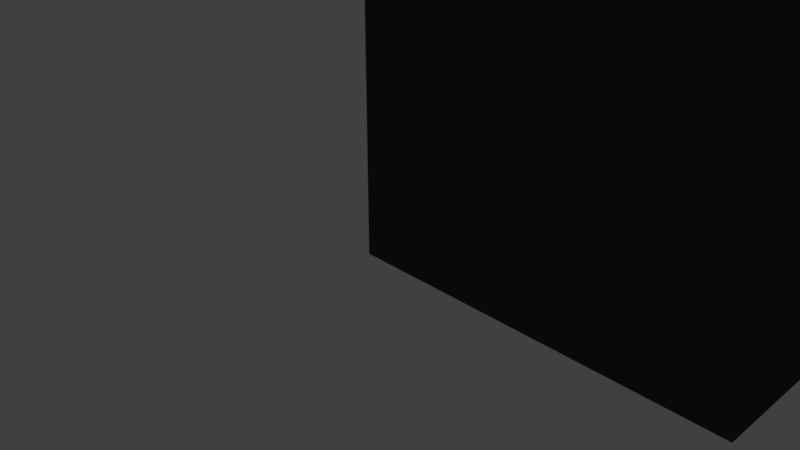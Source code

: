 # Source: Computers.blend  (saved by Blender 2.78.0; exported with 4.5.12 LTS)
import bpy
from mathutils import Matrix  # noqa: F401  (used for matrix-valued properties, if any)

bpy.ops.wm.read_factory_settings(use_empty=True)
scene = bpy.context.scene
scene.name = 'Scene'

# ---- collections
col_collection_1 = bpy.data.collections.new('Collection 1'); scene.collection.children.link(col_collection_1)
col_collection_1.hide_render = True
col_collection_1.hide_viewport = True
col_collection_2 = bpy.data.collections.new('Collection 2'); scene.collection.children.link(col_collection_2)

# ---- materials (node trees are filled in below, after node groups)
mat_computer_black = bpy.data.materials.new('Computer Black')
mat_computer_black.alpha_threshold = 0.0
mat_computer_black.diffuse_color = (0.0539, 0.0539, 0.0539, 1.0)
mat_computer_black.roughness = 0.5
mat_chrome = bpy.data.materials.new('Chrome')
mat_chrome.alpha_threshold = 0.0
mat_chrome.diffuse_color = (0.542, 0.542, 0.542, 1.0)
mat_chrome.roughness = 0.5

# ---- material node trees
mat_computer_black.use_nodes = True; mat_computer_black.node_tree.nodes.clear()
_N = mat_computer_black.node_tree.nodes; _L = mat_computer_black.node_tree.links
n0 = _N.new('ShaderNodeOutputMaterial'); n0.name = 'Material Output'; n0.location = (300, 300)
n1 = _N.new('ShaderNodeBsdfDiffuse'); n1.name = 'Diffuse BSDF'; n1.location = (10, 300)
n1.inputs[0].default_value = (0.0539, 0.0539, 0.0539, 1.0)
_L.new(n1.outputs[0], n0.inputs[0])
n0.is_active_output = True
mat_chrome.use_nodes = True; mat_chrome.node_tree.nodes.clear()
_N = mat_chrome.node_tree.nodes; _L = mat_chrome.node_tree.links
n0 = _N.new('ShaderNodeOutputMaterial'); n0.name = 'Material Output'; n0.location = (300, 300)
n1 = _N.new('ShaderNodeBsdfAnisotropic'); n1.name = 'Glossy BSDF'; n1.location = (10, 300)
n1.distribution = 'GGX'
n1.inputs[0].default_value = (0.542, 0.542, 0.542, 1.0)
n1.inputs[1].default_value = 0.0
_L.new(n1.outputs[0], n0.inputs[0])
n0.is_active_output = True

# ---- world
world_world = bpy.data.worlds.new('World'); scene.world = world_world
world_world.color = (0.05088, 0.05088, 0.05088)
world_world.use_sun_shadow = False
world_world.sun_shadow_jitter_overblur = 0.0
world_world.cycles.sampling_method = 'MANUAL'

# ---- cameras
cam_camera = bpy.data.cameras.new('Camera')
cam_camera.clip_end = 100.0
cam_camera.lens = 35.0
cam_camera.sensor_width = 32.0
cam_camera.sensor_height = 18.0
cam_camera.ortho_scale = 7.314
cam_camera.dof.focus_distance = 0.0

# ---- lights
light_lamp = bpy.data.lights.new('Lamp', 'POINT')
light_lamp.transmission_factor = 0.0
light_lamp.cutoff_distance = 30.0
light_lamp.energy = 100.0
light_lamp.shadow_buffer_clip_start = 1.001
light_lamp.shadow_soft_size = 0.1
light_lamp.shadow_maximum_resolution = 0.006
light_lamp.use_absolute_resolution = True

# ---- meshes
me_lod_a_computer_1 = bpy.data.meshes.new('LOD_A_Computer 1')
me_lod_a_computer_1.from_pydata([(0.0, -1.2, 0.0), (0.0, 1.2, 0.0), (0.0, 0.8, 0.0), (0.0, -0.8, 0.0), (0.0, -0.8, 4.8), (0.0, 0.8, 4.8), (5.2, -0.8, 0.0), (5.2, 0.8, 0.0), (0.0, 0.75, 0.0), (0.0, -0.75, 0.0), (0.0, -0.75, 4.8), (0.0, 0.75, 4.8), (5.2, -0.75, 0.0), (5.2, 0.75, 0.0), (0.0, 0.75, 4.8), (0.0, 0.8, 4.8), (5.2, 0.75, 0.0), (5.2, 0.8, 0.0), (5.2, -0.75, 4.8), (5.2, -0.8, 4.8), (5.2, 0.8, 4.8), (0.0, -0.8, 4.8), (5.2, -0.8, 0.0), (0.0, -0.75, 4.8), (5.2, -0.75, 0.0), (5.2, 0.75, 4.8), (0.08414, 0.75, 4.884), (0.08414, 0.8, 4.884), (5.284, 0.75, 0.08414), (5.284, 0.8, 0.08414), (0.08414, -0.8, 4.884), (5.284, -0.8, 0.08414), (0.08414, -0.75, 4.884), (5.284, -0.75, 0.08414), (0.0, -1.2, 4.387), (0.0, -1.021, 4.684), (0.0, -1.191, 4.454), (0.0, -1.166, 4.524), (0.0, -1.126, 4.589), (0.0, -1.076, 4.644), (0.0, 1.021, 4.684), (0.0, 1.2, 4.387), (0.0, 1.076, 4.644), (0.0, 1.126, 4.589), (0.0, 1.166, 4.524), (0.0, 1.191, 4.454), (5.097, -1.017, 0.0), (4.808, -1.2, 0.0), (5.061, -1.073, 0.0), (5.008, -1.125, 0.0), (4.944, -1.165, 0.0), (4.875, -1.191, 0.0), (4.876, -1.021, 4.684), (4.808, -1.2, 4.387), (5.097, -1.017, 4.461), (4.864, -1.076, 4.644), (4.85, -1.126, 4.589), (4.935, -1.039, 4.662), (4.922, -1.086, 4.622), (4.908, -1.129, 4.579), (4.992, -1.048, 4.626), (4.974, -1.093, 4.596), (4.956, -1.128, 4.565), (4.875, -1.19, 4.4), (4.944, -1.165, 4.416), (4.821, -1.191, 4.454), (4.886, -1.177, 4.465), (4.947, -1.159, 4.477), (4.835, -1.165, 4.523), (4.896, -1.159, 4.527), (4.947, -1.149, 4.528), (5.077, -1.036, 4.52), (5.041, -1.047, 4.577), (5.06, -1.073, 4.448), (5.039, -1.085, 4.505), (5.013, -1.092, 4.557), (5.008, -1.124, 4.432), (4.997, -1.128, 4.49), (4.983, -1.128, 4.537), (4.808, 1.2, 0.0), (5.097, 1.017, 0.0), (4.875, 1.191, 0.0), (4.944, 1.165, 0.0), (5.008, 1.125, 0.0), (5.061, 1.073, 0.0), (4.876, 1.021, 4.684), (5.097, 1.017, 4.461), (4.808, 1.2, 4.387), (4.935, 1.039, 4.662), (4.992, 1.048, 4.626), (4.864, 1.076, 4.644), (4.922, 1.086, 4.622), (4.974, 1.093, 4.596), (4.85, 1.126, 4.589), (4.908, 1.129, 4.579), (4.956, 1.128, 4.565), (5.06, 1.073, 4.448), (5.008, 1.124, 4.432), (5.077, 1.036, 4.52), (5.039, 1.085, 4.505), (4.998, 1.128, 4.49), (5.041, 1.047, 4.577), (5.013, 1.092, 4.557), (4.983, 1.128, 4.537), (4.821, 1.191, 4.454), (4.835, 1.165, 4.523), (4.875, 1.19, 4.4), (4.886, 1.177, 4.466), (4.896, 1.16, 4.527), (4.944, 1.165, 4.416), (4.947, 1.159, 4.477), (4.947, 1.149, 4.528), (5.2, 0.8, 4.576), (4.98, 0.8, 4.8), (5.2, 0.8, 4.8), (5.189, 0.8, 4.645), (5.158, 0.8, 4.708), (5.11, 0.8, 4.757), (5.048, 0.8, 4.789), (4.98, -0.8, 4.8), (5.2, -0.8, 4.576), (5.2, -0.8, 4.8), (5.048, -0.8, 4.789), (5.11, -0.8, 4.757), (5.158, -0.8, 4.708), (5.189, -0.8, 4.645), (4.997, 0.75, 4.8), (5.2, 0.75, 4.597), (5.2, 0.75, 4.8), (5.06, 0.75, 4.79), (5.117, 0.75, 4.761), (5.161, 0.75, 4.717), (5.19, 0.75, 4.66), (5.2, -0.75, 4.597), (4.997, -0.75, 4.8), (5.2, -0.75, 4.8), (5.19, -0.75, 4.66), (5.161, -0.75, 4.717), (5.117, -0.75, 4.761), (5.06, -0.75, 4.79), (5.082, -0.75, 4.884), (5.284, -0.75, 4.682), (5.2, -0.75, 4.8), (5.144, -0.75, 4.874), (5.201, -0.75, 4.845), (5.245, -0.75, 4.801), (5.274, -0.75, 4.744), (5.284, -0.8, 4.682), (5.082, -0.8, 4.884), (5.2, -0.8, 4.8), (5.274, -0.8, 4.744), (5.245, -0.8, 4.801), (5.201, -0.8, 4.845), (5.144, -0.8, 4.874), (5.082, 0.8, 4.884), (5.284, 0.8, 4.682), (5.2, 0.8, 4.8), (5.144, 0.8, 4.874), (5.201, 0.8, 4.845), (5.245, 0.8, 4.801), (5.274, 0.8, 4.744), (5.284, 0.75, 4.682), (5.082, 0.75, 4.884), (5.2, 0.75, 4.8), (5.274, 0.75, 4.744), (5.245, 0.75, 4.801), (5.201, 0.75, 4.845), (5.144, 0.75, 4.874), (5.034, 1.099, 4.44), (4.976, 1.144, 4.424), (5.061, 1.073, 2.0), (5.034, 1.099, 0.0), (5.008, 1.124, 2.0), (4.976, 1.145, 0.0), (4.976, 1.145, 2.0), (5.034, 1.099, 2.0), (5.008, 1.124, 1.64), (5.034, 1.099, 1.64), (4.976, 1.145, 1.64), (5.061, 1.073, 1.64), (5.008, 1.124, 1.051), (5.008, 1.124, 1.222), (5.008, 1.124, 1.335), (5.008, 1.124, 1.387), (5.008, 1.124, 1.473), (5.008, 1.124, 1.522), (5.034, 1.099, 1.051), (5.034, 1.099, 1.222), (5.034, 1.099, 1.335), (5.034, 1.099, 1.387), (5.034, 1.099, 1.473), (5.034, 1.099, 1.522), (4.976, 1.145, 1.051), (4.976, 1.145, 1.222), (4.976, 1.145, 1.335), (4.976, 1.145, 1.387), (4.976, 1.145, 1.473), (4.976, 1.145, 1.522), (5.061, 1.073, 1.051), (5.061, 1.073, 1.222), (5.061, 1.073, 1.335), (5.061, 1.073, 1.387), (5.061, 1.073, 1.473), (5.061, 1.073, 1.522), (5.2, 0.75, 1.057), (5.2, 0.75, 1.366), (5.2, -0.75, 1.366), (5.2, -0.75, 1.057), (4.875, 1.191, 0.2006), (4.808, 1.2, 0.1977), (0.0, 1.2, 0.1977), (4.944, 1.165, 0.2041), (0.0, -0.8, 0.2), (0.0, 0.8, 0.2), (0.0, -0.75, 0.2), (0.0, 0.75, 0.2), (4.808, -1.2, 0.2), (4.875, -1.191, 2.2), (4.944, -1.165, 2.208), (5.008, -1.124, 2.216), (5.061, -1.073, 2.224), (5.097, -1.017, 2.231), (0.0, -1.2, 0.2), (5.2, -0.8, 2.288), (4.808, 0.8, 0.0), (4.808, -0.8, 0.0), (0.0, 1.1, -0.15), (2.404, 0.8, 0.0), (2.404, -0.8, 0.0), (4.808, -0.8, -0.15), (2.404, -1.2, 0.0), (4.808, 0.8, -0.15), (2.404, 1.2, 0.0), (2.404, 1.2, 0.1977), (2.404, -1.2, 0.2), (5.2, 0.8, -0.15), (5.2, -0.8, -0.15), (0.0, 1.2, -0.15), (0.0, -1.1, 0.0), (1.202, 0.8, 0.0), (1.202, -0.8, 0.0), (1.115, 1.2, -0.15), (3.606, -1.2, 0.0), (0.0, -1.2, 0.05), (0.0, 1.2, 0.04942), (1.202, 1.2, 0.0), (3.606, 1.2, 0.1977), (1.202, -1.2, 0.2), (3.676, -1.2, -0.15), (5.097, -1.017, -0.15), (0.0, 1.1, 0.0), (3.606, 0.8, 0.0), (3.606, -0.8, 0.0), (5.061, -1.073, -0.15), (1.202, -1.2, 0.0), (5.008, -1.125, -0.15), (3.606, 1.2, 0.0), (1.202, 1.2, 0.1977), (3.606, -1.2, 0.2), (4.944, -1.165, -0.15), (4.875, -1.191, -0.15), (4.808, -1.2, -0.15), (4.808, 1.2, -0.15), (4.875, 1.191, -0.15), (4.944, 1.165, -0.15), (4.976, 1.145, -0.15), (5.008, 1.125, -0.15), (5.034, 1.099, -0.15), (3.676, 0.8, -0.15), (5.061, 1.073, -0.15), (5.097, 1.017, -0.15), (0.0, -0.8, -0.15), (3.676, 1.2, -0.15), (1.115, -0.8, -0.15), (0.0, 0.8, -0.15), (1.115, 0.8, -0.15), (0.0, -1.2, -0.15), (1.115, -1.2, -0.15), (0.0, -1.1, -0.15), (3.676, -0.8, -0.15)], [], [(210, 41, 87, 209, 246, 233, 257), (173, 83, 266, 265), (80, 86, 112, 7), (119, 4, 35, 52), (223, 120, 54, 221), (46, 48, 253, 249), (6, 12, 24, 22), (114, 113, 5, 15, 20), (9, 12, 6, 225, 252, 228, 240, 3), (171, 173, 83), (5, 11, 14, 15), (85, 40, 5, 113), (215, 11, 5, 213), (212, 4, 10, 214), (214, 10, 11, 215), (4, 119, 121, 19, 21), (128, 127, 205, 204, 13, 16, 25), (2, 239, 227, 251, 224, 7, 13, 8), (8, 13, 12, 9), (205, 127, 133, 206), (135, 134, 10, 23, 18), (154, 27, 26, 162), (25, 16, 28, 161, 163), (29, 155, 161, 28), (22, 24, 33, 31), (33, 141, 147, 31), (12, 207, 206, 133, 135, 18, 24), (10, 4, 21, 23), (7, 112, 114, 20, 17), (13, 7, 17, 16), (121, 120, 223, 6, 22, 19), (126, 11, 10, 134), (11, 126, 128, 25, 14), (18, 23, 32, 140, 142), (24, 18, 142, 141, 33), (20, 15, 27, 154, 156), (17, 20, 156, 155, 29), (21, 19, 149, 148, 30), (14, 25, 163, 162, 26), (15, 14, 26, 27), (23, 21, 30, 32), (19, 22, 31, 147, 149), (140, 32, 30, 148), (16, 17, 29, 28), (52, 55, 58, 57), (55, 56, 59, 58), (56, 68, 69, 59), (57, 58, 61, 60), (58, 59, 62, 61), (59, 69, 70, 62), (53, 63, 66, 65), (63, 64, 67, 66), (64, 76, 77, 67), (65, 66, 69, 68), (66, 67, 70, 69), (67, 77, 78, 70), (54, 71, 74, 73), (71, 72, 75, 74), (72, 60, 61, 75), (73, 74, 77, 76), (74, 75, 78, 77), (75, 61, 62, 78), (62, 70, 78), (85, 88, 91, 90), (88, 89, 92, 91), (89, 101, 102, 92), (90, 91, 94, 93), (91, 92, 95, 94), (92, 102, 103, 95), (86, 96, 99, 98), (96, 168, 97, 100, 99), (97, 169, 109, 110, 100), (98, 99, 102, 101), (99, 100, 103, 102), (100, 110, 111, 103), (87, 104, 107, 106), (104, 105, 108, 107), (105, 93, 94, 108), (106, 107, 110, 109), (107, 108, 111, 110), (108, 94, 95, 111), (95, 103, 111), (112, 115, 114), (115, 116, 114), (116, 117, 114), (117, 118, 114), (118, 113, 114), (119, 122, 121), (122, 123, 121), (123, 124, 121), (124, 125, 121), (125, 120, 121), (126, 129, 128), (129, 130, 128), (130, 131, 128), (131, 132, 128), (132, 127, 128), (133, 136, 135), (136, 137, 135), (137, 138, 135), (138, 139, 135), (139, 134, 135), (140, 143, 142), (143, 144, 142), (144, 145, 142), (145, 146, 142), (146, 141, 142), (147, 150, 149), (150, 151, 149), (151, 152, 149), (152, 153, 149), (153, 148, 149), (154, 157, 156), (157, 158, 156), (158, 159, 156), (159, 160, 156), (160, 155, 156), (161, 164, 163), (164, 165, 163), (165, 166, 163), (166, 167, 163), (167, 162, 163), (40, 85, 90, 42), (42, 90, 93, 43), (43, 93, 105, 44), (44, 105, 104, 45), (45, 104, 87, 41), (86, 80, 84, 198, 199, 200, 201, 202, 203, 179, 170, 96), (175, 177, 176, 172), (211, 82, 81, 208), (208, 81, 79, 209), (119, 52, 57, 122), (122, 57, 60, 123), (123, 60, 72, 124), (124, 72, 71, 125), (125, 71, 54, 120), (216, 47, 51, 217), (217, 51, 50, 218), (218, 50, 49, 219), (219, 49, 48, 220), (220, 48, 46, 221), (52, 35, 39, 55), (55, 39, 38, 56), (56, 38, 37, 68), (68, 37, 36, 65), (65, 36, 34, 53), (85, 113, 118, 88), (88, 118, 117, 89), (89, 117, 116, 101), (101, 116, 115, 98), (98, 115, 112, 86), (126, 134, 139, 129), (129, 139, 138, 130), (130, 138, 137, 131), (131, 137, 136, 132), (132, 136, 133, 127), (140, 148, 153, 143), (143, 153, 152, 144), (144, 152, 151, 145), (145, 151, 150, 146), (146, 150, 147, 141), (154, 162, 167, 157), (157, 167, 166, 158), (158, 166, 165, 159), (159, 165, 164, 160), (160, 164, 161, 155), (216, 53, 34, 222, 247, 234, 258), (97, 172, 174, 169), (172, 176, 178, 174), (168, 175, 172, 97), (96, 170, 175, 168), (170, 179, 177, 175), (238, 3, 271, 278), (178, 176, 185, 197), (180, 186, 171, 83), (186, 198, 84, 171), (192, 180, 83, 173), (197, 185, 184, 196), (196, 184, 183, 195), (195, 183, 182, 194), (194, 182, 181, 193), (193, 181, 180, 192), (177, 179, 203, 191), (191, 203, 202, 190), (190, 202, 201, 189), (189, 201, 200, 188), (188, 200, 199, 187), (187, 199, 198, 186), (176, 177, 191, 185), (185, 191, 190, 184), (184, 190, 189, 183), (183, 189, 188, 182), (182, 188, 187, 181), (181, 187, 186, 180), (169, 174, 178, 197, 196, 195, 194, 193, 192, 173, 82, 211, 109), (13, 204, 207, 12), (204, 205, 206, 207), (106, 208, 209, 87), (109, 211, 208, 106), (232, 233, 246, 256), (9, 214, 215, 8), (3, 212, 214, 9), (8, 215, 213, 2), (230, 234, 247, 254), (73, 220, 221, 54), (76, 219, 220, 73), (64, 218, 219, 76), (63, 217, 218, 64), (53, 216, 217, 63), (6, 223, 221, 46), (212, 222, 34, 4), (210, 213, 5, 41), (227, 232, 256, 251), (254, 247, 222, 243, 0), (252, 242, 230, 228), (2, 250, 226, 274), (239, 2, 274, 275), (84, 80, 270, 269), (256, 79, 262, 272), (224, 251, 268, 231), (0, 243, 238), (50, 51, 260, 259), (79, 81, 263, 262), (222, 212, 3, 238, 243), (1, 245, 241, 237), (245, 257, 233, 232), (244, 210, 257, 245, 1), (83, 171, 267, 266), (6, 46, 249, 236), (242, 252, 279, 248), (252, 225, 229, 279), (242, 258, 234, 230), (47, 216, 258, 242), (274, 226, 237, 241, 275), (7, 224, 231, 235), (261, 229, 236, 249, 253, 255, 259, 260), (273, 277, 276, 278, 271), (48, 49, 255, 253), (239, 245, 232, 227), (82, 173, 265, 264), (171, 84, 269, 267), (80, 7, 235, 270), (49, 50, 259, 255), (268, 272, 262, 231), (240, 254, 277, 273), (250, 1, 237, 226), (261, 248, 279, 229), (245, 239, 275, 241), (228, 230, 254, 240), (251, 256, 272, 268), (225, 6, 236, 229), (51, 47, 261, 260), (0, 238, 278, 276), (254, 0, 276, 277), (256, 246, 209, 79), (47, 242, 248, 261), (3, 240, 273, 271), (270, 235, 231, 262, 263, 264, 265, 266, 267, 269), (250, 2, 213, 210, 244), (250, 244, 1), (81, 82, 264, 263)])
me_lod_a_computer_1.polygons.foreach_set('use_smooth', [True] * 261)
me_lod_a_computer_1.polygons.foreach_set('material_index', [0, 0, 0, 0, 0, 0, 0, 0, 0, 0, 0, 0, 0, 0, 0, 0, 0, 0, 0, 0, 0, 1, 1, 1, 1, 1, 0, 0, 0, 0, 0, 0, 0, 1, 1, 1, 1, 1, 1, 0, 0, 1, 1, 1, 0, 0, 0, 0, 0, 0, 0, 0, 0, 0, 0, 0, 0, 0, 0, 0, 0, 0, 0, 0, 0, 0, 0, 0, 0, 0, 0, 0, 0, 0, 0, 0, 0, 0, 0, 0, 0, 0, 1, 1, 1, 1, 1, 1, 1, 1, 1, 1, 1, 1, 1, 1, 1, 1, 1, 1, 1, 1, 1, 1, 1, 1, 1, 1, 1, 1, 1, 1, 1, 1, 1, 1, 1, 1, 1, 1, 1, 1, 0, 0, 0, 0, 0, 0, 0, 0, 0, 0, 0, 0, 0, 0, 0, 0, 0, 0, 0, 0, 0, 0, 0, 0, 0, 0, 0, 0, 0, 0, 0, 0, 0, 0, 1, 1, 1, 1, 1, 1, 1, 1, 1, 1, 0, 0, 0, 0, 0, 0, 0, 0, 0, 0, 0, 0, 0, 0, 0, 0, 0, 0, 0, 0, 0, 0, 0, 0, 0, 0, 0, 0, 0, 0, 0, 0, 0, 0, 0, 0, 0, 0, 0, 0, 0, 0, 0, 0, 0, 0, 0, 0, 0, 0, 0, 0, 0, 0, 0, 0, 0, 0, 0, 0, 0, 0, 0, 0, 0, 0, 0, 0, 0, 0, 0, 0, 0, 0, 0, 0, 0, 0, 0, 0, 0, 0, 0, 0, 0, 0, 0, 0, 0, 0, 0, 0, 0, 0, 0])
me_lod_a_computer_1.materials.append(mat_computer_black)
me_lod_a_computer_1.materials.append(mat_chrome)
me_lod_a_computer_1.use_remesh_preserve_volume = False
me_lod_a_computer_1.use_remesh_preserve_attributes = False
me_lod_a_computer_1.use_mirror_vertex_groups = False
me_lod_a_computer_1.update()
me_cube_001 = bpy.data.meshes.new('Cube.001')
me_cube_001.from_pydata([(0.0, 0.0, 0.0), (0.0, 0.0, 4.5), (0.0, 2.0, 0.0), (0.0, 2.0, 4.5), (5.0, 0.0, 0.0), (5.0, 2.0, 0.0), (0.0, 1.8, 0.0), (0.0, 0.2, 0.0), (0.0, 0.2, 4.5), (0.0, 1.8, 4.5), (5.0, 0.2, 0.0), (5.0, 1.8, 0.0), (5.0, 0.0, 4.212), (4.712, 0.0, 4.5), (4.993, 0.0, 4.276), (4.971, 0.0, 4.337), (4.937, 0.0, 4.391), (4.891, 0.0, 4.437), (4.837, 0.0, 4.471), (4.776, 0.0, 4.493), (4.712, 2.0, 4.5), (5.0, 2.0, 4.212), (4.776, 2.0, 4.493), (4.837, 2.0, 4.471), (4.891, 2.0, 4.437), (4.937, 2.0, 4.391), (4.971, 2.0, 4.337), (4.993, 2.0, 4.276), (4.712, 1.8, 4.5), (5.0, 1.8, 4.212), (4.776, 1.8, 4.493), (4.837, 1.8, 4.471), (4.891, 1.8, 4.437), (4.937, 1.8, 4.391), (4.971, 1.8, 4.337), (4.993, 1.8, 4.276), (5.0, 0.2, 4.212), (4.712, 0.2, 4.5), (4.993, 0.2, 4.276), (4.971, 0.2, 4.337), (4.937, 0.2, 4.391), (4.891, 0.2, 4.437), (4.837, 0.2, 4.471), (4.776, 0.2, 4.493)], [], [(6, 9, 3, 2), (5, 21, 29, 11), (4, 12, 14, 15, 16, 17, 18, 19, 13, 1, 0), (20, 3, 9, 28), (7, 10, 4, 0), (10, 36, 12, 4), (2, 3, 20, 22, 23, 24, 25, 26, 27, 21, 5), (2, 5, 11, 6), (6, 11, 10, 7), (11, 29, 36, 10), (28, 9, 8, 37), (0, 1, 8, 7), (7, 8, 9, 6), (37, 13, 19, 43), (43, 19, 18, 42), (42, 18, 17, 41), (41, 17, 16, 40), (40, 16, 15, 39), (39, 15, 14, 38), (38, 14, 12, 36), (20, 28, 30, 22), (22, 30, 31, 23), (23, 31, 32, 24), (24, 32, 33, 25), (25, 33, 34, 26), (26, 34, 35, 27), (27, 35, 29, 21), (28, 37, 43, 30), (30, 43, 42, 31), (31, 42, 41, 32), (32, 41, 40, 33), (33, 40, 39, 34), (34, 39, 38, 35), (35, 38, 36, 29), (37, 8, 1, 13)])
me_cube_001.materials.append(mat_computer_black)
me_cube_001.use_remesh_preserve_volume = False
me_cube_001.use_remesh_preserve_attributes = False
me_cube_001.use_mirror_vertex_groups = False
me_cube_001.update()

# ---- objects
ob_lod_a_computer_1 = bpy.data.objects.new('LOD_A_Computer 1', me_lod_a_computer_1)
ob_lamp = bpy.data.objects.new('Lamp', light_lamp)
ob_camera = bpy.data.objects.new('Camera', cam_camera)
ob_cube = bpy.data.objects.new('Cube', me_cube_001)

# ---- transforms, parenting, visibility, modifiers, constraints
ob_lod_a_computer_1.location = (0.0, 0.0, 0.0)
ob_lod_a_computer_1.lineart.crease_threshold = 0.0
ob_lamp.location = (4.076, 1.005, 5.904)
ob_lamp.rotation_euler = (0.6503, 0.05522, 1.866)
ob_lamp.lock_rotations_4d = False
ob_lamp.empty_display_type = 'ARROWS'
ob_lamp.color = (0.0, 0.0, 0.0, 0.0)
ob_lamp.lineart.crease_threshold = 0.0
ob_camera.location = (7.481, -6.508, 5.344)
ob_camera.rotation_euler = (1.109, 0.0, 0.8149)
ob_camera.lock_rotations_4d = False
ob_camera.empty_display_type = 'ARROWS'
ob_camera.color = (0.0, 0.0, 0.0, 0.0)
ob_camera.display_type = 'WIRE'
ob_camera.lineart.crease_threshold = 0.0
ob_cube.location = (0.0, 0.0, 0.0)
ob_cube.lineart.crease_threshold = 0.0

# ---- collection membership
col_collection_1.objects.link(ob_lod_a_computer_1)
col_collection_1.objects.link(ob_lamp)
col_collection_1.objects.link(ob_camera)
col_collection_2.objects.link(ob_cube)

# ---- scene / render settings (as saved in the file)
scene.camera = ob_camera
scene.frame_start = 1; scene.frame_end = 250; scene.frame_set(1)
scene.render.engine = 'CYCLES'
scene.render.resolution_percentage = 50
scene.render.dither_intensity = 0.0
scene.cycles.use_denoising = False
scene.cycles.samples = 128
scene.cycles.sampling_pattern = 'TABULATED_SOBOL'
scene.cycles.light_sampling_threshold = 0.0
scene.cycles.use_adaptive_sampling = False
scene.cycles.use_light_tree = False
scene.cycles.blur_glossy = 0.0
scene.cycles.sample_clamp_indirect = 0.0
scene.view_settings.view_transform = 'Standard'
bpy.context.view_layer.update()

